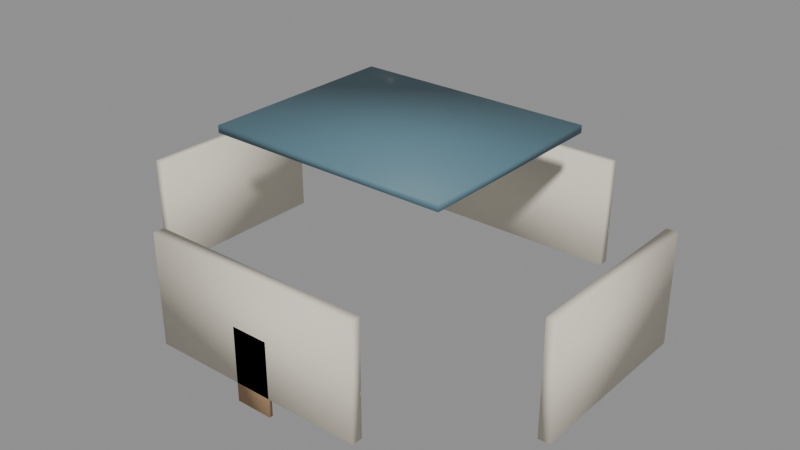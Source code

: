 # Source: filler_medium_shop.blend  (saved by Blender 5.1.29; exported with 4.5.12 LTS)
import bpy
from mathutils import Matrix  # noqa: F401  (used for matrix-valued properties, if any)

bpy.ops.wm.read_factory_settings(use_empty=True)
scene = bpy.context.scene
scene.name = 'Scene'

# ---- materials (node trees are filled in below, after node groups)
mat_kit_stone = bpy.data.materials.new('Kit_Stone')
mat_kit_wood = bpy.data.materials.new('Kit_Wood')
mat_kit_rooftile = bpy.data.materials.new('Kit_RoofTile')

# ---- material node trees
mat_kit_stone.use_nodes = True; mat_kit_stone.node_tree.nodes.clear()
_N = mat_kit_stone.node_tree.nodes; _L = mat_kit_stone.node_tree.links
n0 = _N.new('ShaderNodeBsdfPrincipled'); n0.name = 'Principled BSDF'; n0.location = (-200, 100)
n0.inputs[0].default_value = (0.78, 0.72, 0.6, 1.0)
n0.inputs[2].default_value = 0.75
n1 = _N.new('ShaderNodeOutputMaterial'); n1.name = 'Material Output'; n1.location = (200, 100)
_L.new(n0.outputs[0], n1.inputs[0])
n1.is_active_output = True
mat_kit_wood.use_nodes = True; mat_kit_wood.node_tree.nodes.clear()
_N = mat_kit_wood.node_tree.nodes; _L = mat_kit_wood.node_tree.links
n0 = _N.new('ShaderNodeBsdfPrincipled'); n0.name = 'Principled BSDF'; n0.location = (-200, 100)
n0.inputs[0].default_value = (0.45, 0.28, 0.15, 1.0)
n0.inputs[2].default_value = 0.8
n1 = _N.new('ShaderNodeOutputMaterial'); n1.name = 'Material Output'; n1.location = (200, 100)
_L.new(n0.outputs[0], n1.inputs[0])
n1.is_active_output = True
mat_kit_rooftile.use_nodes = True; mat_kit_rooftile.node_tree.nodes.clear()
_N = mat_kit_rooftile.node_tree.nodes; _L = mat_kit_rooftile.node_tree.links
n0 = _N.new('ShaderNodeBsdfPrincipled'); n0.name = 'Principled BSDF'; n0.location = (-200, 100)
n0.inputs[0].default_value = (0.1, 0.2, 0.25, 1.0)
n0.inputs[2].default_value = 0.6
n1 = _N.new('ShaderNodeOutputMaterial'); n1.name = 'Material Output'; n1.location = (200, 100)
_L.new(n0.outputs[0], n1.inputs[0])
n1.is_active_output = True

# ---- meshes
me_medium_shop_wall_s0_0_mesh = bpy.data.meshes.new('medium_shop_wall_s0_0_mesh')
me_medium_shop_wall_s0_0_mesh.from_pydata([(-1.5, -0.075, -0.75), (-1.5, -0.075, 0.75), (-1.5, 0.075, -0.75), (-1.5, 0.075, 0.75), (1.5, -0.075, -0.75), (1.5, -0.075, 0.75), (1.5, 0.075, -0.75), (1.5, 0.075, 0.75)], [], [(0, 1, 3, 2), (2, 3, 7, 6), (6, 7, 5, 4), (4, 5, 1, 0), (2, 6, 4, 0), (7, 3, 1, 5)])
me_medium_shop_wall_s0_0_mesh.polygons.foreach_set('use_smooth', [True] * 6)
me_medium_shop_wall_s0_0_mesh.materials.append(mat_kit_stone)
me_medium_shop_wall_s0_0_mesh.update()
me_medium_shop_wall_s0_1_mesh = bpy.data.meshes.new('medium_shop_wall_s0_1_mesh')
me_medium_shop_wall_s0_1_mesh.from_pydata([(-1.5, -0.075, -0.75), (-1.5, -0.075, 0.75), (-1.5, 0.075, -0.75), (-1.5, 0.075, 0.75), (1.5, -0.075, -0.75), (1.5, -0.075, 0.75), (1.5, 0.075, -0.75), (1.5, 0.075, 0.75)], [], [(0, 1, 3, 2), (2, 3, 7, 6), (6, 7, 5, 4), (4, 5, 1, 0), (2, 6, 4, 0), (7, 3, 1, 5)])
me_medium_shop_wall_s0_1_mesh.polygons.foreach_set('use_smooth', [True] * 6)
me_medium_shop_wall_s0_1_mesh.materials.append(mat_kit_stone)
me_medium_shop_wall_s0_1_mesh.update()
me_medium_shop_wall_s0_2_mesh = bpy.data.meshes.new('medium_shop_wall_s0_2_mesh')
me_medium_shop_wall_s0_2_mesh.from_pydata([(-1.25, -0.075, -0.75), (-1.25, -0.075, 0.75), (-1.25, 0.075, -0.75), (-1.25, 0.075, 0.75), (1.25, -0.075, -0.75), (1.25, -0.075, 0.75), (1.25, 0.075, -0.75), (1.25, 0.075, 0.75)], [], [(0, 1, 3, 2), (2, 3, 7, 6), (6, 7, 5, 4), (4, 5, 1, 0), (2, 6, 4, 0), (7, 3, 1, 5)])
me_medium_shop_wall_s0_2_mesh.polygons.foreach_set('use_smooth', [True] * 6)
me_medium_shop_wall_s0_2_mesh.materials.append(mat_kit_stone)
me_medium_shop_wall_s0_2_mesh.update()
me_medium_shop_wall_s0_3_mesh = bpy.data.meshes.new('medium_shop_wall_s0_3_mesh')
me_medium_shop_wall_s0_3_mesh.from_pydata([(-1.25, -0.075, -0.75), (-1.25, -0.075, 0.75), (-1.25, 0.075, -0.75), (-1.25, 0.075, 0.75), (1.25, -0.075, -0.75), (1.25, -0.075, 0.75), (1.25, 0.075, -0.75), (1.25, 0.075, 0.75)], [], [(0, 1, 3, 2), (2, 3, 7, 6), (6, 7, 5, 4), (4, 5, 1, 0), (2, 6, 4, 0), (7, 3, 1, 5)])
me_medium_shop_wall_s0_3_mesh.polygons.foreach_set('use_smooth', [True] * 6)
me_medium_shop_wall_s0_3_mesh.materials.append(mat_kit_stone)
me_medium_shop_wall_s0_3_mesh.update()
me_medium_shop_door_mesh = bpy.data.meshes.new('medium_shop_door_mesh')
me_medium_shop_door_mesh.from_pydata([(-0.25, -0.025, -0.5), (-0.25, -0.025, 0.5), (-0.25, 0.025, -0.5), (-0.25, 0.025, 0.5), (0.25, -0.025, -0.5), (0.25, -0.025, 0.5), (0.25, 0.025, -0.5), (0.25, 0.025, 0.5)], [], [(0, 1, 3, 2), (2, 3, 7, 6), (6, 7, 5, 4), (4, 5, 1, 0), (2, 6, 4, 0), (7, 3, 1, 5)])
me_medium_shop_door_mesh.polygons.foreach_set('use_smooth', [True] * 6)
me_medium_shop_door_mesh.materials.append(mat_kit_wood)
me_medium_shop_door_mesh.update()
me_medium_shop_roof_mesh = bpy.data.meshes.new('medium_shop_roof_mesh')
me_medium_shop_roof_mesh.from_pydata([(-1.65, -1.375, -0.05), (-1.65, -1.375, 0.05), (-1.65, 1.375, -0.05), (-1.65, 1.375, 0.05), (1.65, -1.375, -0.05), (1.65, -1.375, 0.05), (1.65, 1.375, -0.05), (1.65, 1.375, 0.05)], [], [(0, 1, 3, 2), (2, 3, 7, 6), (6, 7, 5, 4), (4, 5, 1, 0), (2, 6, 4, 0), (7, 3, 1, 5)])
me_medium_shop_roof_mesh.polygons.foreach_set('use_smooth', [True] * 6)
me_medium_shop_roof_mesh.materials.append(mat_kit_rooftile)
me_medium_shop_roof_mesh.update()

# ---- objects
ob_medium_shop_root = bpy.data.objects.new('medium_shop_root', None)
ob_medium_shop_wall_s0_0 = bpy.data.objects.new('medium_shop_wall_s0_0', me_medium_shop_wall_s0_0_mesh)
ob_medium_shop_wall_s0_1 = bpy.data.objects.new('medium_shop_wall_s0_1', me_medium_shop_wall_s0_1_mesh)
ob_medium_shop_wall_s0_2 = bpy.data.objects.new('medium_shop_wall_s0_2', me_medium_shop_wall_s0_2_mesh)
ob_medium_shop_wall_s0_3 = bpy.data.objects.new('medium_shop_wall_s0_3', me_medium_shop_wall_s0_3_mesh)
ob_medium_shop_door = bpy.data.objects.new('medium_shop_door', me_medium_shop_door_mesh)
ob_medium_shop_roof = bpy.data.objects.new('medium_shop_roof', me_medium_shop_roof_mesh)

# ---- transforms, parenting, visibility, modifiers, constraints
ob_medium_shop_root.location = (0.0, 0.0, 0.0)
ob_medium_shop_wall_s0_0.parent = ob_medium_shop_root
ob_medium_shop_wall_s0_0.location = (0.0, -2.5, 1.5)
ob_medium_shop_wall_s0_1.parent = ob_medium_shop_root
ob_medium_shop_wall_s0_1.location = (0.0, 2.5, 1.5)
ob_medium_shop_wall_s0_1.rotation_euler = (0.0, 0.0, 3.142)
ob_medium_shop_wall_s0_2.parent = ob_medium_shop_root
ob_medium_shop_wall_s0_2.location = (-3.0, 0.0, 1.5)
ob_medium_shop_wall_s0_2.rotation_euler = (0.0, 0.0, 1.571)
ob_medium_shop_wall_s0_3.parent = ob_medium_shop_root
ob_medium_shop_wall_s0_3.location = (3.0, 0.0, 1.5)
ob_medium_shop_wall_s0_3.rotation_euler = (0.0, 0.0, -1.571)
ob_medium_shop_door.parent = ob_medium_shop_root
ob_medium_shop_door.location = (0.0, -2.55, 1.0)
ob_medium_shop_roof.parent = ob_medium_shop_root
ob_medium_shop_roof.location = (0.0, 0.0, 3.1)

# ---- collection membership
scene.collection.objects.link(ob_medium_shop_root)
scene.collection.objects.link(ob_medium_shop_wall_s0_0)
scene.collection.objects.link(ob_medium_shop_wall_s0_1)
scene.collection.objects.link(ob_medium_shop_wall_s0_2)
scene.collection.objects.link(ob_medium_shop_wall_s0_3)
scene.collection.objects.link(ob_medium_shop_door)
scene.collection.objects.link(ob_medium_shop_roof)

# ---- scene / render settings (as saved in the file)
scene.frame_start = 1; scene.frame_end = 250; scene.frame_set(1)
scene.render.engine = 'BLENDER_EEVEE_NEXT'
scene.render.bake_bias = 0.0
scene.render.bake_samples = 0
scene.cycles.sampling_pattern = 'TABULATED_SOBOL'
scene.eevee.use_volume_custom_range = False
bpy.context.view_layer.update()

# ---- added for rendering (the .blend has no active camera and no usable light): camera, sun + grey world if the file has none
cam_auto = bpy.data.cameras.new('AutoCamera')
cam_auto.lens = 50.0
cam_auto.sensor_width = 36.0
cam_auto.clip_end = 1000.0
ob_auto_camera = bpy.data.objects.new('AutoCamera', cam_auto)
scene.collection.objects.link(ob_auto_camera)
ob_auto_camera.location = (7.81623, -9.37948, 8.07799)
ob_auto_camera.rotation_euler = (1.09748, -7.21219e-08, 0.694738)
scene.camera = ob_auto_camera
light_auto_sun = bpy.data.lights.new('AutoSun', 'SUN')
light_auto_sun.energy = 3.0
light_auto_sun.angle = 0.0523599
ob_auto_sun = bpy.data.objects.new('AutoSun', light_auto_sun)
scene.collection.objects.link(ob_auto_sun)
ob_auto_sun.rotation_euler = (0.872665, 0.174533, 0.523599)
if scene.world is None:
    world_auto = bpy.data.worlds.new('AutoWorld')
    world_auto.color = (0.3, 0.3, 0.3)
    scene.world = world_auto
bpy.context.view_layer.update()
